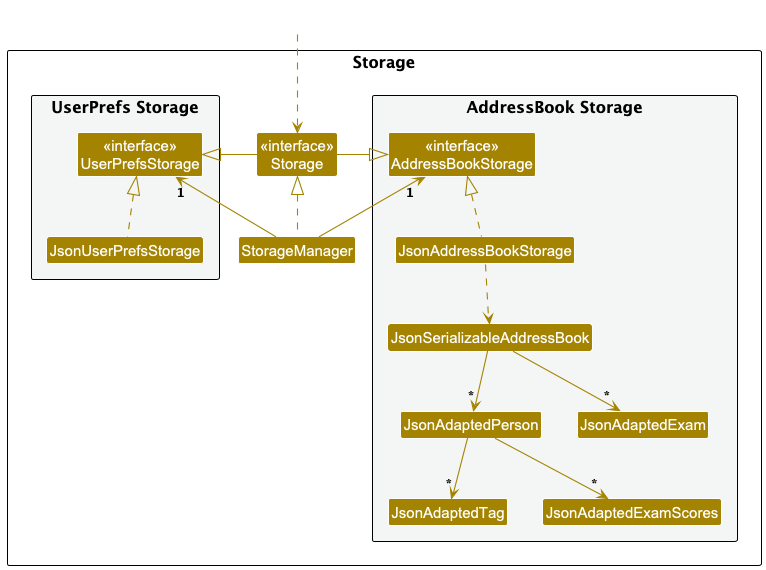

The diagram above was rendered by PlantUML. Its source (embedded in the PNG):
@startuml
!include style.puml
skinparam arrowThickness 1.1
skinparam arrowColor STORAGE_COLOR
skinparam classBackgroundColor STORAGE_COLOR

package Storage as StoragePackage {

package "UserPrefs Storage" #F4F6F6{
Class "<<interface>>\nUserPrefsStorage" as UserPrefsStorage
Class JsonUserPrefsStorage
}

Class "<<interface>>\nStorage" as Storage
Class StorageManager

package "AddressBook Storage" #F4F6F6{
Class "<<interface>>\nAddressBookStorage" as AddressBookStorage
Class JsonAddressBookStorage
Class JsonSerializableAddressBook
Class JsonAdaptedPerson
Class JsonAdaptedTag
Class JsonAdaptedExam
Class JsonAdaptedExamScores
}

}

Class HiddenOutside #FFFFFF
HiddenOutside ..> Storage

StorageManager .up.|> Storage
StorageManager -up-> "1" UserPrefsStorage
StorageManager -up-> "1" AddressBookStorage

Storage -left-|> UserPrefsStorage
Storage -right-|> AddressBookStorage

JsonUserPrefsStorage .up.|> UserPrefsStorage
JsonAddressBookStorage .up.|> AddressBookStorage
JsonAddressBookStorage ..> JsonSerializableAddressBook
JsonSerializableAddressBook --> "*" JsonAdaptedPerson
JsonAdaptedPerson --> "*" JsonAdaptedTag
JsonAdaptedPerson --> "*" JsonAdaptedExamScores
JsonSerializableAddressBook --> "*" JsonAdaptedExam


@enduml